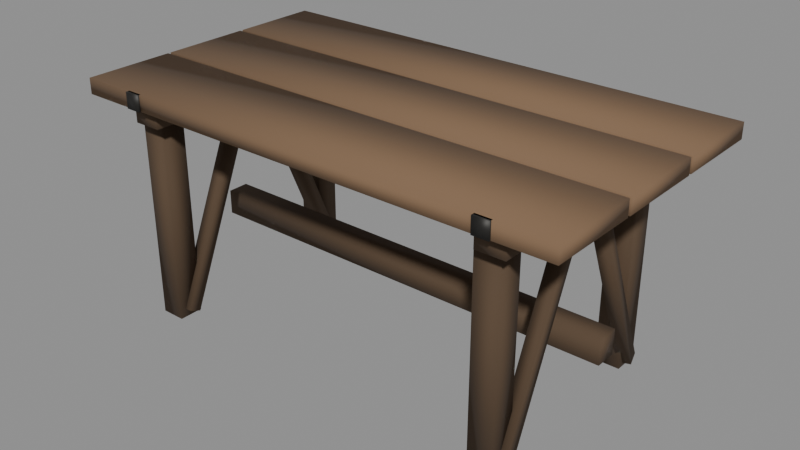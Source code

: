 # Source: mueble-mesa.blend  (saved by Blender 5.2.45; exported with 4.5.12 LTS)
import bpy
from mathutils import Matrix  # noqa: F401  (used for matrix-valued properties, if any)

bpy.ops.wm.read_factory_settings(use_empty=True)
scene = bpy.context.scene
scene.name = 'Scene'

# ---- materials (node trees are filled in below, after node groups)
mat_madera = bpy.data.materials.new('Madera')
mat_maderaoscura = bpy.data.materials.new('MaderaOscura')
mat_hierro = bpy.data.materials.new('Hierro')

# ---- material node trees
mat_madera.use_nodes = True; mat_madera.node_tree.nodes.clear()
_N = mat_madera.node_tree.nodes; _L = mat_madera.node_tree.links
n0 = _N.new('ShaderNodeBsdfPrincipled'); n0.name = 'Principled BSDF'; n0.location = (-200, 100)
n0.inputs[0].default_value = (0.2, 0.12, 0.065, 1.0)
n0.inputs[2].default_value = 0.9
n0.inputs[10].default_value = 0.005
n1 = _N.new('ShaderNodeOutputMaterial'); n1.name = 'Material Output'; n1.location = (200, 100)
_L.new(n0.outputs[0], n1.inputs[0])
n1.is_active_output = True
mat_maderaoscura.use_nodes = True; mat_maderaoscura.node_tree.nodes.clear()
_N = mat_maderaoscura.node_tree.nodes; _L = mat_maderaoscura.node_tree.links
n0 = _N.new('ShaderNodeBsdfPrincipled'); n0.name = 'Principled BSDF'; n0.location = (-200, 100)
n0.inputs[0].default_value = (0.09, 0.055, 0.03, 1.0)
n0.inputs[2].default_value = 0.9
n0.inputs[10].default_value = 0.005
n1 = _N.new('ShaderNodeOutputMaterial'); n1.name = 'Material Output'; n1.location = (200, 100)
_L.new(n0.outputs[0], n1.inputs[0])
n1.is_active_output = True
mat_hierro.use_nodes = True; mat_hierro.node_tree.nodes.clear()
_N = mat_hierro.node_tree.nodes; _L = mat_hierro.node_tree.links
n0 = _N.new('ShaderNodeBsdfPrincipled'); n0.name = 'Principled BSDF'; n0.location = (-200, 100)
n0.inputs[0].default_value = (0.045, 0.043, 0.04, 1.0)
n0.inputs[1].default_value = 0.7
n0.inputs[2].default_value = 0.55
n0.inputs[10].default_value = 0.005
n1 = _N.new('ShaderNodeOutputMaterial'); n1.name = 'Material Output'; n1.location = (200, 100)
_L.new(n0.outputs[0], n1.inputs[0])
n1.is_active_output = True

# ---- meshes
me_mueble_mesa = bpy.data.meshes.new('Mueble_mesa')
me_mueble_mesa.from_pydata([(-0.8, -0.445, 0.73), (0.8, -0.445, 0.73), (0.8, -0.155, 0.73), (-0.8, -0.155, 0.73), (-0.8, -0.445, 0.78), (0.8, -0.445, 0.78), (0.8, -0.155, 0.78), (-0.8, -0.155, 0.78), (-0.8, -0.145, 0.73), (0.8, -0.145, 0.73), (0.8, 0.145, 0.73), (-0.8, 0.145, 0.73), (-0.8, -0.145, 0.78), (0.8, -0.145, 0.78), (0.8, 0.145, 0.78), (-0.8, 0.145, 0.78), (-0.8, 0.155, 0.73), (0.8, 0.155, 0.73), (0.8, 0.445, 0.73), (-0.8, 0.445, 0.73), (-0.8, 0.155, 0.78), (0.8, 0.155, 0.78), (0.8, 0.445, 0.78), (-0.8, 0.445, 0.78), (-0.645, -0.41, 0.67), (-0.555, -0.41, 0.67), (-0.555, 0.41, 0.67), (-0.645, 0.41, 0.67), (-0.645, -0.41, 0.73), (-0.555, -0.41, 0.73), (-0.555, 0.41, 0.73), (-0.645, 0.41, 0.73), (-0.68, -0.36, 0.0), (-0.6, -0.36, 0.0), (-0.6, -0.28, 0.0), (-0.68, -0.28, 0.0), (-0.68, -0.36, 0.67), (-0.6, -0.36, 0.67), (-0.6, -0.28, 0.67), (-0.68, -0.28, 0.67), (-0.5789, -0.3003, 0.01171), (-0.6213, -0.3006, 0.0118), (-0.6211, -0.3397, 0.02829), (-0.5787, -0.3394, 0.0282), (-0.5789, -0.03034, 0.6517), (-0.6213, -0.03057, 0.6518), (-0.6211, -0.06966, 0.6683), (-0.5787, -0.06943, 0.6682), (-0.68, 0.28, 0.0), (-0.6, 0.28, 0.0), (-0.6, 0.36, 0.0), (-0.68, 0.36, 0.0), (-0.68, 0.28, 0.67), (-0.6, 0.28, 0.67), (-0.6, 0.36, 0.67), (-0.68, 0.36, 0.67), (-0.6255, 0.3346, 0.02617), (-0.6159, 0.2965, 0.01011), (-0.5745, 0.3054, 0.01383), (-0.5841, 0.3435, 0.02989), (-0.6255, 0.06463, 0.6662), (-0.6159, 0.02655, 0.6501), (-0.5745, 0.03537, 0.6538), (-0.5841, 0.07345, 0.6699), (0.555, -0.41, 0.67), (0.645, -0.41, 0.67), (0.645, 0.41, 0.67), (0.555, 0.41, 0.67), (0.555, -0.41, 0.73), (0.645, -0.41, 0.73), (0.645, 0.41, 0.73), (0.555, 0.41, 0.73), (0.52, -0.36, 0.0), (0.6, -0.36, 0.0), (0.6, -0.28, 0.0), (0.52, -0.28, 0.0), (0.52, -0.36, 0.67), (0.6, -0.36, 0.67), (0.6, -0.28, 0.67), (0.52, -0.28, 0.67), (0.6211, -0.3003, 0.01171), (0.5787, -0.3006, 0.0118), (0.5789, -0.3397, 0.02829), (0.6213, -0.3394, 0.0282), (0.6211, -0.03034, 0.6517), (0.5787, -0.03057, 0.6518), (0.5789, -0.06966, 0.6683), (0.6213, -0.06943, 0.6682), (0.52, 0.28, 0.0), (0.6, 0.28, 0.0), (0.6, 0.36, 0.0), (0.52, 0.36, 0.0), (0.52, 0.28, 0.67), (0.6, 0.28, 0.67), (0.6, 0.36, 0.67), (0.52, 0.36, 0.67), (0.5745, 0.3346, 0.02617), (0.5841, 0.2965, 0.01011), (0.6255, 0.3054, 0.01383), (0.6159, 0.3435, 0.02989), (0.5745, 0.06463, 0.6662), (0.5841, 0.02655, 0.6501), (0.6255, 0.03537, 0.6538), (0.6159, 0.07345, 0.6699), (-0.7, -0.035, 0.22), (0.7, -0.035, 0.22), (0.7, 0.035, 0.22), (-0.7, 0.035, 0.22), (-0.7, -0.035, 0.3), (0.7, -0.035, 0.3), (0.7, 0.035, 0.3), (-0.7, 0.035, 0.3), (-0.625, -0.451, 0.73), (-0.575, -0.451, 0.73), (-0.575, -0.439, 0.73), (-0.625, -0.439, 0.73), (-0.625, -0.451, 0.78), (-0.575, -0.451, 0.78), (-0.575, -0.439, 0.78), (-0.625, -0.439, 0.78), (0.575, -0.451, 0.73), (0.625, -0.451, 0.73), (0.625, -0.439, 0.73), (0.575, -0.439, 0.73), (0.575, -0.451, 0.78), (0.625, -0.451, 0.78), (0.625, -0.439, 0.78), (0.575, -0.439, 0.78)], [], [(0, 1, 5, 4), (1, 2, 6, 5), (2, 3, 7, 6), (3, 0, 4, 7), (3, 2, 1, 0), (4, 5, 6, 7), (8, 9, 13, 12), (9, 10, 14, 13), (10, 11, 15, 14), (11, 8, 12, 15), (11, 10, 9, 8), (12, 13, 14, 15), (16, 17, 21, 20), (17, 18, 22, 21), (18, 19, 23, 22), (19, 16, 20, 23), (19, 18, 17, 16), (20, 21, 22, 23), (24, 25, 29, 28), (25, 26, 30, 29), (26, 27, 31, 30), (27, 24, 28, 31), (27, 26, 25, 24), (28, 29, 30, 31), (32, 33, 37, 36), (33, 34, 38, 37), (34, 35, 39, 38), (35, 32, 36, 39), (35, 34, 33, 32), (36, 37, 38, 39), (40, 41, 45, 44), (41, 42, 46, 45), (42, 43, 47, 46), (43, 40, 44, 47), (43, 42, 41, 40), (44, 45, 46, 47), (48, 49, 53, 52), (49, 50, 54, 53), (50, 51, 55, 54), (51, 48, 52, 55), (51, 50, 49, 48), (52, 53, 54, 55), (56, 57, 61, 60), (57, 58, 62, 61), (58, 59, 63, 62), (59, 56, 60, 63), (59, 58, 57, 56), (60, 61, 62, 63), (64, 65, 69, 68), (65, 66, 70, 69), (66, 67, 71, 70), (67, 64, 68, 71), (67, 66, 65, 64), (68, 69, 70, 71), (72, 73, 77, 76), (73, 74, 78, 77), (74, 75, 79, 78), (75, 72, 76, 79), (75, 74, 73, 72), (76, 77, 78, 79), (80, 81, 85, 84), (81, 82, 86, 85), (82, 83, 87, 86), (83, 80, 84, 87), (83, 82, 81, 80), (84, 85, 86, 87), (88, 89, 93, 92), (89, 90, 94, 93), (90, 91, 95, 94), (91, 88, 92, 95), (91, 90, 89, 88), (92, 93, 94, 95), (96, 97, 101, 100), (97, 98, 102, 101), (98, 99, 103, 102), (99, 96, 100, 103), (99, 98, 97, 96), (100, 101, 102, 103), (104, 105, 109, 108), (105, 106, 110, 109), (106, 107, 111, 110), (107, 104, 108, 111), (107, 106, 105, 104), (108, 109, 110, 111), (112, 113, 117, 116), (113, 114, 118, 117), (114, 115, 119, 118), (115, 112, 116, 119), (115, 114, 113, 112), (116, 117, 118, 119), (120, 121, 125, 124), (121, 122, 126, 125), (122, 123, 127, 126), (123, 120, 124, 127), (123, 122, 121, 120), (124, 125, 126, 127)])
me_mueble_mesa.polygons.foreach_set('use_smooth', [True] * 96)
me_mueble_mesa.polygons.foreach_set('material_index', [0, 0, 0, 0, 0, 0, 0, 0, 0, 0, 0, 0, 0, 0, 0, 0, 0, 0, 1, 1, 1, 1, 1, 1, 1, 1, 1, 1, 1, 1, 1, 1, 1, 1, 1, 1, 1, 1, 1, 1, 1, 1, 1, 1, 1, 1, 1, 1, 1, 1, 1, 1, 1, 1, 1, 1, 1, 1, 1, 1, 1, 1, 1, 1, 1, 1, 1, 1, 1, 1, 1, 1, 1, 1, 1, 1, 1, 1, 1, 1, 1, 1, 1, 1, 2, 2, 2, 2, 2, 2, 2, 2, 2, 2, 2, 2])
me_mueble_mesa.materials.append(mat_madera)
me_mueble_mesa.materials.append(mat_maderaoscura)
me_mueble_mesa.materials.append(mat_hierro)
me_mueble_mesa.update()

# ---- objects
ob_mueble_mesa = bpy.data.objects.new('Mueble_mesa', me_mueble_mesa)

# ---- transforms, parenting, visibility, modifiers, constraints
ob_mueble_mesa.location = (0.0, 0.0, 0.0)

# ---- collection membership
scene.collection.objects.link(ob_mueble_mesa)

# ---- scene / render settings (as saved in the file)
scene.frame_start = 1; scene.frame_end = 250; scene.frame_set(1)
scene.render.engine = 'BLENDER_EEVEE_NEXT'
scene.render.bake_bias = 0.0
scene.render.bake_samples = 0
scene.render.compositor_device = 'GPU'
scene.eevee.use_volume_custom_range = False
scene.eevee.fast_gi_thickness_near = 0.1
scene.eevee.fast_gi_thickness_far = 0.0
scene.eevee.ray_tracing_options.screen_trace_thickness = 0.1
bpy.context.view_layer.update()

# ---- added for rendering (the .blend has no active camera and no usable light): camera, sun + grey world if the file has none
cam_auto = bpy.data.cameras.new('AutoCamera')
cam_auto.lens = 50.0
cam_auto.sensor_width = 36.0
cam_auto.clip_end = 1000.0
ob_auto_camera = bpy.data.objects.new('AutoCamera', cam_auto)
scene.collection.objects.link(ob_auto_camera)
ob_auto_camera.location = (1.84378, -2.21554, 1.86502)
ob_auto_camera.rotation_euler = (1.09748, -7.21219e-08, 0.694738)
scene.camera = ob_auto_camera
light_auto_sun = bpy.data.lights.new('AutoSun', 'SUN')
light_auto_sun.energy = 3.0
light_auto_sun.angle = 0.0523599
ob_auto_sun = bpy.data.objects.new('AutoSun', light_auto_sun)
scene.collection.objects.link(ob_auto_sun)
ob_auto_sun.rotation_euler = (0.872665, 0.174533, 0.523599)
if scene.world is None:
    world_auto = bpy.data.worlds.new('AutoWorld')
    world_auto.color = (0.3, 0.3, 0.3)
    scene.world = world_auto
bpy.context.view_layer.update()

